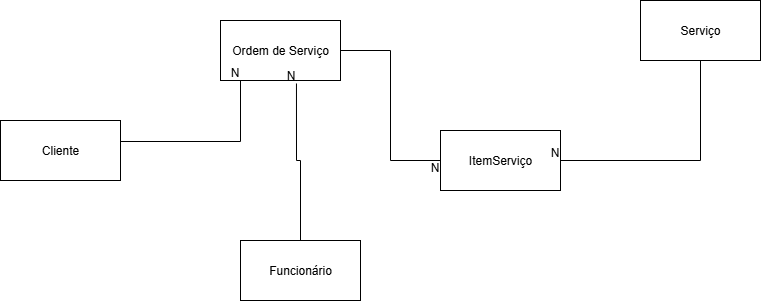

The diagram above was exported from draw.io. Its source (the exported page's mxGraphModel, read from the mxfile embedded in the PNG):
<mxGraphModel dx="872" dy="465" grid="1" gridSize="10" guides="1" tooltips="1" connect="1" arrows="1" fold="1" page="1" pageScale="1" pageWidth="827" pageHeight="1169" math="0" shadow="0">
  <root>
    <mxCell id="0" />
    <mxCell id="1" parent="0" />
    <mxCell id="pcJ7ui7AH7tyb5EkC2YF-1" value="Cliente" style="rounded=0;whiteSpace=wrap;html=1;" vertex="1" parent="1">
      <mxGeometry x="20" y="170" width="120" height="60" as="geometry" />
    </mxCell>
    <mxCell id="pcJ7ui7AH7tyb5EkC2YF-2" value="Ordem de Serviço" style="rounded=0;whiteSpace=wrap;html=1;" vertex="1" parent="1">
      <mxGeometry x="240" y="70" width="120" height="60" as="geometry" />
    </mxCell>
    <mxCell id="pcJ7ui7AH7tyb5EkC2YF-4" value="Funcionário" style="rounded=0;whiteSpace=wrap;html=1;" vertex="1" parent="1">
      <mxGeometry x="260" y="290" width="120" height="60" as="geometry" />
    </mxCell>
    <mxCell id="pcJ7ui7AH7tyb5EkC2YF-5" value="Serviço" style="rounded=0;whiteSpace=wrap;html=1;" vertex="1" parent="1">
      <mxGeometry x="660" y="50" width="120" height="60" as="geometry" />
    </mxCell>
    <mxCell id="pcJ7ui7AH7tyb5EkC2YF-6" value="ItemServiço" style="rounded=0;whiteSpace=wrap;html=1;" vertex="1" parent="1">
      <mxGeometry x="460" y="180" width="120" height="60" as="geometry" />
    </mxCell>
    <mxCell id="pcJ7ui7AH7tyb5EkC2YF-18" value="" style="endArrow=none;html=1;rounded=0;edgeStyle=orthogonalEdgeStyle;" edge="1" parent="1" target="pcJ7ui7AH7tyb5EkC2YF-2">
      <mxGeometry relative="1" as="geometry">
        <mxPoint x="140" y="190" as="sourcePoint" />
        <mxPoint x="210" y="110" as="targetPoint" />
        <Array as="points">
          <mxPoint x="140" y="191" />
          <mxPoint x="260" y="191" />
        </Array>
      </mxGeometry>
    </mxCell>
    <mxCell id="pcJ7ui7AH7tyb5EkC2YF-19" value="N" style="resizable=0;html=1;whiteSpace=wrap;align=right;verticalAlign=bottom;" connectable="0" vertex="1" parent="pcJ7ui7AH7tyb5EkC2YF-18">
      <mxGeometry x="1" relative="1" as="geometry" />
    </mxCell>
    <mxCell id="pcJ7ui7AH7tyb5EkC2YF-20" value="" style="endArrow=none;html=1;rounded=0;edgeStyle=orthogonalEdgeStyle;exitX=0.5;exitY=0;exitDx=0;exitDy=0;entryX=0.633;entryY=1.05;entryDx=0;entryDy=0;entryPerimeter=0;" edge="1" parent="1" source="pcJ7ui7AH7tyb5EkC2YF-4" target="pcJ7ui7AH7tyb5EkC2YF-2">
      <mxGeometry relative="1" as="geometry">
        <mxPoint x="260" y="240" as="sourcePoint" />
        <mxPoint x="420" y="240" as="targetPoint" />
      </mxGeometry>
    </mxCell>
    <mxCell id="pcJ7ui7AH7tyb5EkC2YF-21" value="N" style="resizable=0;html=1;whiteSpace=wrap;align=right;verticalAlign=bottom;" connectable="0" vertex="1" parent="pcJ7ui7AH7tyb5EkC2YF-20">
      <mxGeometry x="1" relative="1" as="geometry" />
    </mxCell>
    <mxCell id="pcJ7ui7AH7tyb5EkC2YF-32" value="" style="endArrow=none;html=1;rounded=0;edgeStyle=orthogonalEdgeStyle;entryX=0;entryY=0.75;entryDx=0;entryDy=0;exitX=1;exitY=0.5;exitDx=0;exitDy=0;" edge="1" parent="1" source="pcJ7ui7AH7tyb5EkC2YF-2" target="pcJ7ui7AH7tyb5EkC2YF-6">
      <mxGeometry relative="1" as="geometry">
        <mxPoint x="370" y="199.5" as="sourcePoint" />
        <mxPoint x="530" y="199.5" as="targetPoint" />
        <Array as="points">
          <mxPoint x="410" y="100" />
          <mxPoint x="410" y="210" />
          <mxPoint x="460" y="210" />
        </Array>
      </mxGeometry>
    </mxCell>
    <mxCell id="pcJ7ui7AH7tyb5EkC2YF-33" value="N" style="resizable=0;html=1;whiteSpace=wrap;align=right;verticalAlign=bottom;" connectable="0" vertex="1" parent="pcJ7ui7AH7tyb5EkC2YF-32">
      <mxGeometry x="1" relative="1" as="geometry" />
    </mxCell>
    <mxCell id="pcJ7ui7AH7tyb5EkC2YF-40" value="" style="endArrow=none;html=1;rounded=0;edgeStyle=orthogonalEdgeStyle;entryX=1;entryY=0.5;entryDx=0;entryDy=0;exitX=0.5;exitY=1;exitDx=0;exitDy=0;" edge="1" parent="1" source="pcJ7ui7AH7tyb5EkC2YF-5" target="pcJ7ui7AH7tyb5EkC2YF-6">
      <mxGeometry relative="1" as="geometry">
        <mxPoint x="640" y="199.5" as="sourcePoint" />
        <mxPoint x="800" y="199.5" as="targetPoint" />
      </mxGeometry>
    </mxCell>
    <mxCell id="pcJ7ui7AH7tyb5EkC2YF-41" value="N" style="resizable=0;html=1;whiteSpace=wrap;align=right;verticalAlign=bottom;" connectable="0" vertex="1" parent="pcJ7ui7AH7tyb5EkC2YF-40">
      <mxGeometry x="1" relative="1" as="geometry" />
    </mxCell>
  </root>
</mxGraphModel>